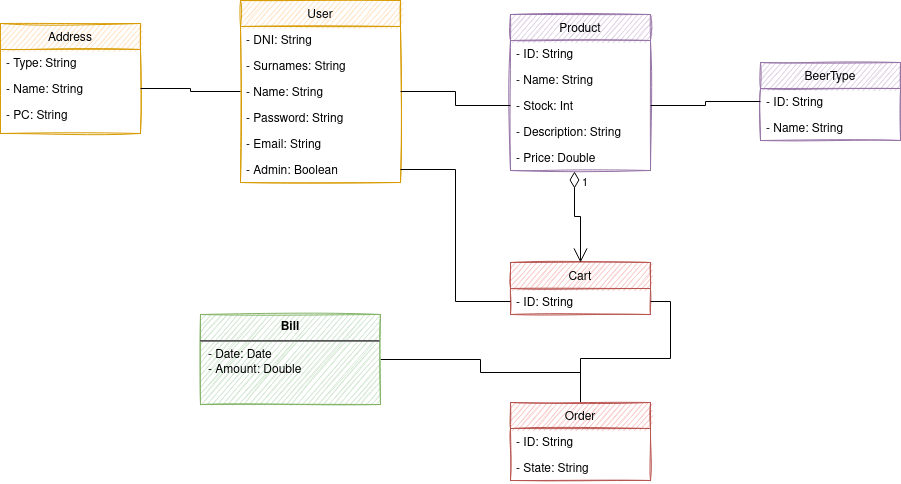

The diagram above was exported from draw.io. Its source (the exported page's mxGraphModel, read from the mxfile embedded in the PNG):
<mxGraphModel dx="1180" dy="721" grid="1" gridSize="10" guides="1" tooltips="1" connect="1" arrows="1" fold="1" page="1" pageScale="1" pageWidth="827" pageHeight="1169" math="0" shadow="0">
  <root>
    <mxCell id="WIyWlLk6GJQsqaUBKTNV-0" />
    <mxCell id="WIyWlLk6GJQsqaUBKTNV-1" parent="WIyWlLk6GJQsqaUBKTNV-0" />
    <mxCell id="zkfFHV4jXpPFQw0GAbJ--0" value="User" style="swimlane;fontStyle=0;align=center;verticalAlign=top;childLayout=stackLayout;horizontal=1;startSize=26;horizontalStack=0;resizeParent=1;resizeLast=0;collapsible=1;marginBottom=0;rounded=0;shadow=0;strokeWidth=1;fillColor=#ffe6cc;strokeColor=#d79b00;sketch=1;" parent="WIyWlLk6GJQsqaUBKTNV-1" vertex="1">
      <mxGeometry x="490" y="98" width="160" height="182" as="geometry">
        <mxRectangle x="230" y="140" width="160" height="26" as="alternateBounds" />
      </mxGeometry>
    </mxCell>
    <mxCell id="zkfFHV4jXpPFQw0GAbJ--1" value="- DNI: String" style="text;align=left;verticalAlign=top;spacingLeft=4;spacingRight=4;overflow=hidden;rotatable=0;points=[[0,0.5],[1,0.5]];portConstraint=eastwest;" parent="zkfFHV4jXpPFQw0GAbJ--0" vertex="1">
      <mxGeometry y="26" width="160" height="26" as="geometry" />
    </mxCell>
    <mxCell id="zkfFHV4jXpPFQw0GAbJ--2" value="- Surnames: String" style="text;align=left;verticalAlign=top;spacingLeft=4;spacingRight=4;overflow=hidden;rotatable=0;points=[[0,0.5],[1,0.5]];portConstraint=eastwest;rounded=0;shadow=0;html=0;" parent="zkfFHV4jXpPFQw0GAbJ--0" vertex="1">
      <mxGeometry y="52" width="160" height="26" as="geometry" />
    </mxCell>
    <mxCell id="zkfFHV4jXpPFQw0GAbJ--3" value="- Name: String" style="text;align=left;verticalAlign=top;spacingLeft=4;spacingRight=4;overflow=hidden;rotatable=0;points=[[0,0.5],[1,0.5]];portConstraint=eastwest;rounded=0;shadow=0;html=0;" parent="zkfFHV4jXpPFQw0GAbJ--0" vertex="1">
      <mxGeometry y="78" width="160" height="26" as="geometry" />
    </mxCell>
    <mxCell id="gg0vzbLrQzDXCbICbvwj-0" value="- Password: String" style="text;align=left;verticalAlign=top;spacingLeft=4;spacingRight=4;overflow=hidden;rotatable=0;points=[[0,0.5],[1,0.5]];portConstraint=eastwest;rounded=0;shadow=0;html=0;" vertex="1" parent="zkfFHV4jXpPFQw0GAbJ--0">
      <mxGeometry y="104" width="160" height="26" as="geometry" />
    </mxCell>
    <mxCell id="8mg4H5GicWGdLR5S1lS9-0" value="- Email: String" style="text;align=left;verticalAlign=top;spacingLeft=4;spacingRight=4;overflow=hidden;rotatable=0;points=[[0,0.5],[1,0.5]];portConstraint=eastwest;rounded=0;shadow=0;html=0;" parent="zkfFHV4jXpPFQw0GAbJ--0" vertex="1">
      <mxGeometry y="130" width="160" height="26" as="geometry" />
    </mxCell>
    <mxCell id="apCqiVUamuXImFi7MScC-0" value="- Admin: Boolean" style="text;align=left;verticalAlign=top;spacingLeft=4;spacingRight=4;overflow=hidden;rotatable=0;points=[[0,0.5],[1,0.5]];portConstraint=eastwest;rounded=0;shadow=0;html=0;" parent="zkfFHV4jXpPFQw0GAbJ--0" vertex="1">
      <mxGeometry y="156" width="160" height="26" as="geometry" />
    </mxCell>
    <mxCell id="8mg4H5GicWGdLR5S1lS9-3" value="Address" style="swimlane;fontStyle=0;childLayout=stackLayout;horizontal=1;startSize=26;fillColor=#ffe6cc;horizontalStack=0;resizeParent=1;resizeParentMax=0;resizeLast=0;collapsible=1;marginBottom=0;strokeColor=#d79b00;sketch=1;" parent="WIyWlLk6GJQsqaUBKTNV-1" vertex="1">
      <mxGeometry x="250" y="121" width="140" height="110" as="geometry" />
    </mxCell>
    <mxCell id="8mg4H5GicWGdLR5S1lS9-4" value="- Type: String" style="text;strokeColor=none;fillColor=none;align=left;verticalAlign=top;spacingLeft=4;spacingRight=4;overflow=hidden;rotatable=0;points=[[0,0.5],[1,0.5]];portConstraint=eastwest;" parent="8mg4H5GicWGdLR5S1lS9-3" vertex="1">
      <mxGeometry y="26" width="140" height="26" as="geometry" />
    </mxCell>
    <mxCell id="8mg4H5GicWGdLR5S1lS9-5" value="- Name: String" style="text;strokeColor=none;fillColor=none;align=left;verticalAlign=top;spacingLeft=4;spacingRight=4;overflow=hidden;rotatable=0;points=[[0,0.5],[1,0.5]];portConstraint=eastwest;" parent="8mg4H5GicWGdLR5S1lS9-3" vertex="1">
      <mxGeometry y="52" width="140" height="26" as="geometry" />
    </mxCell>
    <mxCell id="8mg4H5GicWGdLR5S1lS9-9" value="- PC: String" style="text;strokeColor=none;fillColor=none;align=left;verticalAlign=top;spacingLeft=4;spacingRight=4;overflow=hidden;rotatable=0;points=[[0,0.5],[1,0.5]];portConstraint=eastwest;" parent="8mg4H5GicWGdLR5S1lS9-3" vertex="1">
      <mxGeometry y="78" width="140" height="32" as="geometry" />
    </mxCell>
    <mxCell id="8mg4H5GicWGdLR5S1lS9-20" value="Product" style="swimlane;fontStyle=0;childLayout=stackLayout;horizontal=1;startSize=26;fillColor=#e1d5e7;horizontalStack=0;resizeParent=1;resizeParentMax=0;resizeLast=0;collapsible=1;marginBottom=0;strokeColor=#9673a6;sketch=1;" parent="WIyWlLk6GJQsqaUBKTNV-1" vertex="1">
      <mxGeometry x="760" y="112" width="140" height="156" as="geometry" />
    </mxCell>
    <mxCell id="8mg4H5GicWGdLR5S1lS9-21" value="- ID: String" style="text;strokeColor=none;fillColor=none;align=left;verticalAlign=top;spacingLeft=4;spacingRight=4;overflow=hidden;rotatable=0;points=[[0,0.5],[1,0.5]];portConstraint=eastwest;" parent="8mg4H5GicWGdLR5S1lS9-20" vertex="1">
      <mxGeometry y="26" width="140" height="26" as="geometry" />
    </mxCell>
    <mxCell id="8mg4H5GicWGdLR5S1lS9-22" value="- Name: String" style="text;strokeColor=none;fillColor=none;align=left;verticalAlign=top;spacingLeft=4;spacingRight=4;overflow=hidden;rotatable=0;points=[[0,0.5],[1,0.5]];portConstraint=eastwest;" parent="8mg4H5GicWGdLR5S1lS9-20" vertex="1">
      <mxGeometry y="52" width="140" height="26" as="geometry" />
    </mxCell>
    <mxCell id="8mg4H5GicWGdLR5S1lS9-31" value="- Stock: Int" style="text;strokeColor=none;fillColor=none;align=left;verticalAlign=top;spacingLeft=4;spacingRight=4;overflow=hidden;rotatable=0;points=[[0,0.5],[1,0.5]];portConstraint=eastwest;" parent="8mg4H5GicWGdLR5S1lS9-20" vertex="1">
      <mxGeometry y="78" width="140" height="26" as="geometry" />
    </mxCell>
    <mxCell id="8mg4H5GicWGdLR5S1lS9-32" value="- Description: String" style="text;strokeColor=none;fillColor=none;align=left;verticalAlign=top;spacingLeft=4;spacingRight=4;overflow=hidden;rotatable=0;points=[[0,0.5],[1,0.5]];portConstraint=eastwest;" parent="8mg4H5GicWGdLR5S1lS9-20" vertex="1">
      <mxGeometry y="104" width="140" height="26" as="geometry" />
    </mxCell>
    <mxCell id="8mg4H5GicWGdLR5S1lS9-35" value="- Price: Double" style="text;strokeColor=none;fillColor=none;align=left;verticalAlign=top;spacingLeft=4;spacingRight=4;overflow=hidden;rotatable=0;points=[[0,0.5],[1,0.5]];portConstraint=eastwest;" parent="8mg4H5GicWGdLR5S1lS9-20" vertex="1">
      <mxGeometry y="130" width="140" height="26" as="geometry" />
    </mxCell>
    <mxCell id="8mg4H5GicWGdLR5S1lS9-38" value="BeerType" style="swimlane;fontStyle=0;childLayout=stackLayout;horizontal=1;startSize=26;fillColor=#e1d5e7;horizontalStack=0;resizeParent=1;resizeParentMax=0;resizeLast=0;collapsible=1;marginBottom=0;strokeColor=#9673a6;sketch=1;" parent="WIyWlLk6GJQsqaUBKTNV-1" vertex="1">
      <mxGeometry x="1010" y="160" width="140" height="78" as="geometry" />
    </mxCell>
    <mxCell id="8mg4H5GicWGdLR5S1lS9-39" value="- ID: String" style="text;strokeColor=none;fillColor=none;align=left;verticalAlign=top;spacingLeft=4;spacingRight=4;overflow=hidden;rotatable=0;points=[[0,0.5],[1,0.5]];portConstraint=eastwest;" parent="8mg4H5GicWGdLR5S1lS9-38" vertex="1">
      <mxGeometry y="26" width="140" height="26" as="geometry" />
    </mxCell>
    <mxCell id="8mg4H5GicWGdLR5S1lS9-40" value="- Name: String" style="text;strokeColor=none;fillColor=none;align=left;verticalAlign=top;spacingLeft=4;spacingRight=4;overflow=hidden;rotatable=0;points=[[0,0.5],[1,0.5]];portConstraint=eastwest;" parent="8mg4H5GicWGdLR5S1lS9-38" vertex="1">
      <mxGeometry y="52" width="140" height="26" as="geometry" />
    </mxCell>
    <mxCell id="8mg4H5GicWGdLR5S1lS9-42" style="edgeStyle=orthogonalEdgeStyle;rounded=0;orthogonalLoop=1;jettySize=auto;html=1;exitX=0;exitY=0.5;exitDx=0;exitDy=0;entryX=1;entryY=0.5;entryDx=0;entryDy=0;endArrow=none;endFill=0;" parent="WIyWlLk6GJQsqaUBKTNV-1" source="8mg4H5GicWGdLR5S1lS9-39" target="8mg4H5GicWGdLR5S1lS9-31" edge="1">
      <mxGeometry relative="1" as="geometry" />
    </mxCell>
    <mxCell id="8mg4H5GicWGdLR5S1lS9-44" value="Cart" style="swimlane;fontStyle=0;childLayout=stackLayout;horizontal=1;startSize=26;fillColor=#f8cecc;horizontalStack=0;resizeParent=1;resizeParentMax=0;resizeLast=0;collapsible=1;marginBottom=0;strokeColor=#b85450;sketch=1;" parent="WIyWlLk6GJQsqaUBKTNV-1" vertex="1">
      <mxGeometry x="760" y="360" width="140" height="52" as="geometry" />
    </mxCell>
    <mxCell id="8mg4H5GicWGdLR5S1lS9-48" value="- ID: String" style="text;strokeColor=none;fillColor=none;align=left;verticalAlign=top;spacingLeft=4;spacingRight=4;overflow=hidden;rotatable=0;points=[[0,0.5],[1,0.5]];portConstraint=eastwest;" parent="8mg4H5GicWGdLR5S1lS9-44" vertex="1">
      <mxGeometry y="26" width="140" height="26" as="geometry" />
    </mxCell>
    <mxCell id="8mg4H5GicWGdLR5S1lS9-49" value="1" style="endArrow=open;html=1;endSize=12;startArrow=diamondThin;startSize=14;startFill=0;edgeStyle=orthogonalEdgeStyle;align=left;verticalAlign=bottom;rounded=0;exitX=0.457;exitY=1.038;exitDx=0;exitDy=0;exitPerimeter=0;entryX=0.5;entryY=0;entryDx=0;entryDy=0;" parent="WIyWlLk6GJQsqaUBKTNV-1" source="8mg4H5GicWGdLR5S1lS9-35" target="8mg4H5GicWGdLR5S1lS9-44" edge="1">
      <mxGeometry x="-0.5667" y="6" relative="1" as="geometry">
        <mxPoint x="860" y="330" as="sourcePoint" />
        <mxPoint x="1020" y="330" as="targetPoint" />
        <Array as="points">
          <mxPoint x="824" y="314" />
          <mxPoint x="830" y="314" />
        </Array>
        <mxPoint as="offset" />
      </mxGeometry>
    </mxCell>
    <mxCell id="8mg4H5GicWGdLR5S1lS9-60" style="edgeStyle=orthogonalEdgeStyle;rounded=0;orthogonalLoop=1;jettySize=auto;html=1;exitX=1;exitY=0.5;exitDx=0;exitDy=0;endArrow=none;endFill=0;" parent="WIyWlLk6GJQsqaUBKTNV-1" source="8mg4H5GicWGdLR5S1lS9-50" edge="1">
      <mxGeometry relative="1" as="geometry">
        <mxPoint x="830" y="470" as="targetPoint" />
      </mxGeometry>
    </mxCell>
    <mxCell id="8mg4H5GicWGdLR5S1lS9-50" value="&lt;p style=&quot;margin: 0px ; margin-top: 6px ; text-align: center&quot;&gt;&lt;b&gt;Bill&lt;/b&gt;&lt;/p&gt;&lt;hr&gt;&lt;p style=&quot;margin: 0px ; margin-left: 8px&quot;&gt;- Date: Date&lt;br&gt;- Amount: Double&lt;/p&gt;" style="align=left;overflow=fill;html=1;dropTarget=0;fillColor=#d5e8d4;strokeColor=#82b366;sketch=1;" parent="WIyWlLk6GJQsqaUBKTNV-1" vertex="1">
      <mxGeometry x="450" y="412" width="180" height="90" as="geometry" />
    </mxCell>
    <mxCell id="8mg4H5GicWGdLR5S1lS9-59" style="edgeStyle=orthogonalEdgeStyle;rounded=0;orthogonalLoop=1;jettySize=auto;html=1;exitX=0.5;exitY=0;exitDx=0;exitDy=0;entryX=1;entryY=0.5;entryDx=0;entryDy=0;endArrow=none;endFill=0;" parent="WIyWlLk6GJQsqaUBKTNV-1" source="8mg4H5GicWGdLR5S1lS9-52" target="8mg4H5GicWGdLR5S1lS9-48" edge="1">
      <mxGeometry relative="1" as="geometry" />
    </mxCell>
    <mxCell id="8mg4H5GicWGdLR5S1lS9-52" value="Order" style="swimlane;fontStyle=0;childLayout=stackLayout;horizontal=1;startSize=26;fillColor=#f8cecc;horizontalStack=0;resizeParent=1;resizeParentMax=0;resizeLast=0;collapsible=1;marginBottom=0;strokeColor=#b85450;sketch=1;" parent="WIyWlLk6GJQsqaUBKTNV-1" vertex="1">
      <mxGeometry x="760" y="500" width="140" height="78" as="geometry" />
    </mxCell>
    <mxCell id="8mg4H5GicWGdLR5S1lS9-53" value="- ID: String" style="text;strokeColor=none;fillColor=none;align=left;verticalAlign=top;spacingLeft=4;spacingRight=4;overflow=hidden;rotatable=0;points=[[0,0.5],[1,0.5]];portConstraint=eastwest;" parent="8mg4H5GicWGdLR5S1lS9-52" vertex="1">
      <mxGeometry y="26" width="140" height="26" as="geometry" />
    </mxCell>
    <mxCell id="8mg4H5GicWGdLR5S1lS9-54" value="- State: String" style="text;strokeColor=none;fillColor=none;align=left;verticalAlign=top;spacingLeft=4;spacingRight=4;overflow=hidden;rotatable=0;points=[[0,0.5],[1,0.5]];portConstraint=eastwest;" parent="8mg4H5GicWGdLR5S1lS9-52" vertex="1">
      <mxGeometry y="52" width="140" height="26" as="geometry" />
    </mxCell>
    <mxCell id="apCqiVUamuXImFi7MScC-1" style="edgeStyle=orthogonalEdgeStyle;rounded=0;orthogonalLoop=1;jettySize=auto;html=1;exitX=1;exitY=0.5;exitDx=0;exitDy=0;entryX=0;entryY=0.5;entryDx=0;entryDy=0;endArrow=none;endFill=0;" parent="WIyWlLk6GJQsqaUBKTNV-1" source="zkfFHV4jXpPFQw0GAbJ--3" target="8mg4H5GicWGdLR5S1lS9-31" edge="1">
      <mxGeometry relative="1" as="geometry" />
    </mxCell>
    <mxCell id="apCqiVUamuXImFi7MScC-2" style="edgeStyle=orthogonalEdgeStyle;rounded=0;orthogonalLoop=1;jettySize=auto;html=1;exitX=1;exitY=0.5;exitDx=0;exitDy=0;entryX=0;entryY=0.5;entryDx=0;entryDy=0;endArrow=none;endFill=0;" parent="WIyWlLk6GJQsqaUBKTNV-1" source="8mg4H5GicWGdLR5S1lS9-5" target="zkfFHV4jXpPFQw0GAbJ--3" edge="1">
      <mxGeometry relative="1" as="geometry" />
    </mxCell>
    <mxCell id="gg0vzbLrQzDXCbICbvwj-1" style="edgeStyle=orthogonalEdgeStyle;rounded=0;orthogonalLoop=1;jettySize=auto;html=1;exitX=0;exitY=0.5;exitDx=0;exitDy=0;entryX=1;entryY=0.5;entryDx=0;entryDy=0;endArrow=none;endFill=0;" edge="1" parent="WIyWlLk6GJQsqaUBKTNV-1" source="8mg4H5GicWGdLR5S1lS9-48" target="apCqiVUamuXImFi7MScC-0">
      <mxGeometry relative="1" as="geometry" />
    </mxCell>
  </root>
</mxGraphModel>